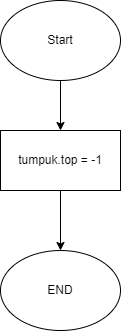

The diagram above was exported from draw.io. Its source (the exported page's mxGraphModel, read from the mxfile embedded in the PNG):
<mxGraphModel dx="697" dy="905" grid="1" gridSize="10" guides="1" tooltips="1" connect="1" arrows="1" fold="1" page="1" pageScale="1" pageWidth="850" pageHeight="1100" math="0" shadow="0">
  <root>
    <mxCell id="0" />
    <mxCell id="1" parent="0" />
    <mxCell id="0v12bU3uw-17E-MdR7Q--3" value="" style="edgeStyle=orthogonalEdgeStyle;rounded=0;orthogonalLoop=1;jettySize=auto;html=1;" parent="1" source="0v12bU3uw-17E-MdR7Q--1" target="0v12bU3uw-17E-MdR7Q--2" edge="1">
      <mxGeometry relative="1" as="geometry" />
    </mxCell>
    <mxCell id="0v12bU3uw-17E-MdR7Q--1" value="Start" style="ellipse;whiteSpace=wrap;html=1;" parent="1" vertex="1">
      <mxGeometry x="140" y="210" width="120" height="80" as="geometry" />
    </mxCell>
    <mxCell id="0v12bU3uw-17E-MdR7Q--8" value="" style="edgeStyle=orthogonalEdgeStyle;rounded=0;orthogonalLoop=1;jettySize=auto;html=1;" parent="1" source="0v12bU3uw-17E-MdR7Q--2" target="0v12bU3uw-17E-MdR7Q--7" edge="1">
      <mxGeometry relative="1" as="geometry" />
    </mxCell>
    <mxCell id="0v12bU3uw-17E-MdR7Q--2" value="tumpuk.top = -1" style="whiteSpace=wrap;html=1;" parent="1" vertex="1">
      <mxGeometry x="140" y="340" width="120" height="60" as="geometry" />
    </mxCell>
    <mxCell id="0v12bU3uw-17E-MdR7Q--7" value="END" style="ellipse;whiteSpace=wrap;html=1;" parent="1" vertex="1">
      <mxGeometry x="140" y="460" width="120" height="80" as="geometry" />
    </mxCell>
  </root>
</mxGraphModel>